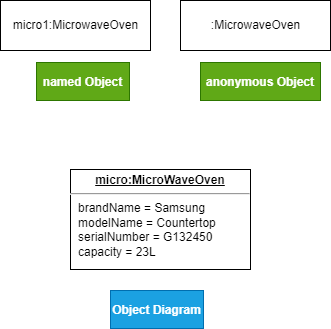

The diagram above was exported from draw.io. Its source (the exported page's mxGraphModel, read from the mxfile embedded in the PNG):
<mxGraphModel dx="616" dy="520" grid="1" gridSize="10" guides="1" tooltips="1" connect="1" arrows="1" fold="1" page="1" pageScale="1" pageWidth="827" pageHeight="1169" math="0" shadow="0">
  <root>
    <mxCell id="0" />
    <mxCell id="1" parent="0" />
    <mxCell id="2" value="micro1:MicrowaveOven" style="html=1;" vertex="1" parent="1">
      <mxGeometry x="70" y="280" width="150" height="50" as="geometry" />
    </mxCell>
    <mxCell id="3" value="&lt;p style=&quot;margin: 0px ; margin-top: 4px ; text-align: center ; text-decoration: underline&quot;&gt;&lt;b&gt;micro:MicroWaveOven&lt;/b&gt;&lt;/p&gt;&lt;hr&gt;&lt;p style=&quot;margin: 0px ; margin-left: 8px&quot;&gt;brandName = Samsung&lt;br&gt;modelName = Countertop&lt;br&gt;serialNumber = G132450&lt;/p&gt;&lt;p style=&quot;margin: 0px ; margin-left: 8px&quot;&gt;capacity = 23L&lt;/p&gt;" style="verticalAlign=top;align=left;overflow=fill;fontSize=12;fontFamily=Helvetica;html=1;" vertex="1" parent="1">
      <mxGeometry x="140" y="449" width="180" height="100" as="geometry" />
    </mxCell>
    <mxCell id="4" value=":MicrowaveOven" style="html=1;" vertex="1" parent="1">
      <mxGeometry x="250" y="280" width="150" height="50" as="geometry" />
    </mxCell>
    <mxCell id="5" value="named Object" style="text;align=center;fontStyle=1;verticalAlign=middle;spacingLeft=3;spacingRight=3;strokeColor=#2D7600;rotatable=0;points=[[0,0.5],[1,0.5]];portConstraint=eastwest;fillColor=#60a917;fontColor=#ffffff;" vertex="1" parent="1">
      <mxGeometry x="106" y="342" width="93" height="38" as="geometry" />
    </mxCell>
    <mxCell id="6" value="anonymous Object" style="text;align=center;fontStyle=1;verticalAlign=middle;spacingLeft=3;spacingRight=3;strokeColor=#2D7600;rotatable=0;points=[[0,0.5],[1,0.5]];portConstraint=eastwest;fillColor=#60a917;fontColor=#ffffff;" vertex="1" parent="1">
      <mxGeometry x="270" y="342" width="120" height="38" as="geometry" />
    </mxCell>
    <mxCell id="7" value="Object Diagram" style="text;align=center;fontStyle=1;verticalAlign=middle;spacingLeft=3;spacingRight=3;strokeColor=#006EAF;rotatable=0;points=[[0,0.5],[1,0.5]];portConstraint=eastwest;fillColor=#1ba1e2;fontColor=#ffffff;" vertex="1" parent="1">
      <mxGeometry x="180" y="570" width="93" height="38" as="geometry" />
    </mxCell>
  </root>
</mxGraphModel>